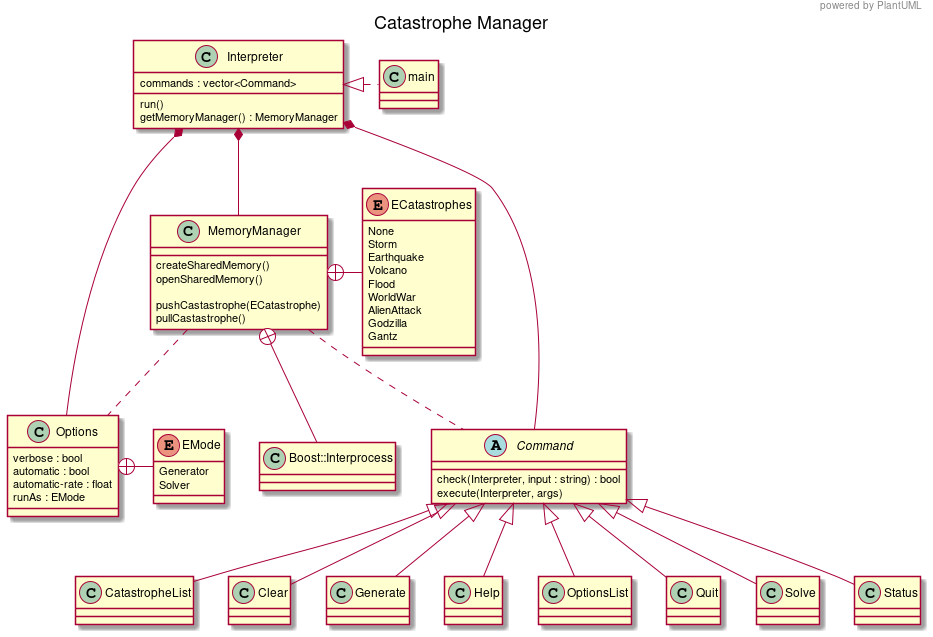

The diagram above was rendered by PlantUML. Its source (embedded in the PNG):
@startuml

header powered by PlantUML
title Catastrophe Manager

Command  <|-- CatastropheList
Command  <|-- Clear
Command  <|-- Generate
Command  <|-- Help
Command  <|-- OptionsList
Command  <|-- Quit
Command  <|-- Solve
Command  <|-- Status

Options +- EMode

Interpreter *-- Options
Interpreter *-- Command
Interpreter *-- MemoryManager
Interpreter <|. main

MemoryManager +-- Boost::Interprocess
MemoryManager +- ECatastrophes
MemoryManager .. Command
MemoryManager .. Options


class Interpreter {
    run()
    getMemoryManager() : MemoryManager
    commands : vector<Command>
}

abstract Command {
    check(Interpreter, input : string) : bool
    execute(Interpreter, args)
}

class MemoryManager {
    createSharedMemory()
    openSharedMemory()

    pushCastastrophe(ECatastrophe)
    pullCastastrophe()
}

class Options {
    verbose : bool
    automatic : bool
    automatic-rate : float
    runAs : EMode
}

enum EMode {
    Generator
    Solver
}

enum ECatastrophes {
    None
    Storm
    Earthquake
    Volcano
    Flood
    WorldWar
    AlienAttack
    Godzilla
    Gantz 
}

@enduml